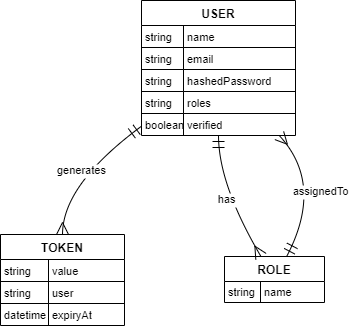

The diagram above was exported from draw.io. Its source (the exported page's mxGraphModel, read from the mxfile embedded in the PNG):
<mxGraphModel dx="1658" dy="820" grid="1" gridSize="10" guides="1" tooltips="1" connect="1" arrows="1" fold="1" page="1" pageScale="1" pageWidth="827" pageHeight="1169" math="0" shadow="0">
  <root>
    <mxCell id="WIyWlLk6GJQsqaUBKTNV-0" />
    <mxCell id="WIyWlLk6GJQsqaUBKTNV-1" parent="WIyWlLk6GJQsqaUBKTNV-0" />
    <mxCell id="6uhCNuMv75wiliLWxyor-0" value="USER" style="shape=table;startSize=25;container=1;collapsible=0;childLayout=tableLayout;fixedRows=1;rowLines=1;fontStyle=1;align=center;resizeLast=1;" vertex="1" parent="WIyWlLk6GJQsqaUBKTNV-1">
      <mxGeometry x="311" y="80" width="154" height="135" as="geometry" />
    </mxCell>
    <mxCell id="6uhCNuMv75wiliLWxyor-1" style="shape=tableRow;horizontal=0;startSize=0;swimlaneHead=0;swimlaneBody=0;fillColor=none;collapsible=0;dropTarget=0;points=[[0,0.5],[1,0.5]];portConstraint=eastwest;top=0;left=0;right=0;bottom=0;" vertex="1" parent="6uhCNuMv75wiliLWxyor-0">
      <mxGeometry y="25" width="154" height="22" as="geometry" />
    </mxCell>
    <mxCell id="6uhCNuMv75wiliLWxyor-2" value="string" style="shape=partialRectangle;connectable=0;fillColor=none;top=0;left=0;bottom=0;right=0;align=left;spacingLeft=2;overflow=hidden;fontSize=11;" vertex="1" parent="6uhCNuMv75wiliLWxyor-1">
      <mxGeometry width="42" height="22" as="geometry">
        <mxRectangle width="42" height="22" as="alternateBounds" />
      </mxGeometry>
    </mxCell>
    <mxCell id="6uhCNuMv75wiliLWxyor-3" value="name" style="shape=partialRectangle;connectable=0;fillColor=none;top=0;left=0;bottom=0;right=0;align=left;spacingLeft=2;overflow=hidden;fontSize=11;" vertex="1" parent="6uhCNuMv75wiliLWxyor-1">
      <mxGeometry x="42" width="112" height="22" as="geometry">
        <mxRectangle width="112" height="22" as="alternateBounds" />
      </mxGeometry>
    </mxCell>
    <mxCell id="6uhCNuMv75wiliLWxyor-4" style="shape=tableRow;horizontal=0;startSize=0;swimlaneHead=0;swimlaneBody=0;fillColor=none;collapsible=0;dropTarget=0;points=[[0,0.5],[1,0.5]];portConstraint=eastwest;top=0;left=0;right=0;bottom=0;" vertex="1" parent="6uhCNuMv75wiliLWxyor-0">
      <mxGeometry y="47" width="154" height="22" as="geometry" />
    </mxCell>
    <mxCell id="6uhCNuMv75wiliLWxyor-5" value="string" style="shape=partialRectangle;connectable=0;fillColor=none;top=0;left=0;bottom=0;right=0;align=left;spacingLeft=2;overflow=hidden;fontSize=11;" vertex="1" parent="6uhCNuMv75wiliLWxyor-4">
      <mxGeometry width="42" height="22" as="geometry">
        <mxRectangle width="42" height="22" as="alternateBounds" />
      </mxGeometry>
    </mxCell>
    <mxCell id="6uhCNuMv75wiliLWxyor-6" value="email" style="shape=partialRectangle;connectable=0;fillColor=none;top=0;left=0;bottom=0;right=0;align=left;spacingLeft=2;overflow=hidden;fontSize=11;" vertex="1" parent="6uhCNuMv75wiliLWxyor-4">
      <mxGeometry x="42" width="112" height="22" as="geometry">
        <mxRectangle width="112" height="22" as="alternateBounds" />
      </mxGeometry>
    </mxCell>
    <mxCell id="6uhCNuMv75wiliLWxyor-7" style="shape=tableRow;horizontal=0;startSize=0;swimlaneHead=0;swimlaneBody=0;fillColor=none;collapsible=0;dropTarget=0;points=[[0,0.5],[1,0.5]];portConstraint=eastwest;top=0;left=0;right=0;bottom=0;" vertex="1" parent="6uhCNuMv75wiliLWxyor-0">
      <mxGeometry y="69" width="154" height="22" as="geometry" />
    </mxCell>
    <mxCell id="6uhCNuMv75wiliLWxyor-8" value="string" style="shape=partialRectangle;connectable=0;fillColor=none;top=0;left=0;bottom=0;right=0;align=left;spacingLeft=2;overflow=hidden;fontSize=11;" vertex="1" parent="6uhCNuMv75wiliLWxyor-7">
      <mxGeometry width="42" height="22" as="geometry">
        <mxRectangle width="42" height="22" as="alternateBounds" />
      </mxGeometry>
    </mxCell>
    <mxCell id="6uhCNuMv75wiliLWxyor-9" value="hashedPassword" style="shape=partialRectangle;connectable=0;fillColor=none;top=0;left=0;bottom=0;right=0;align=left;spacingLeft=2;overflow=hidden;fontSize=11;" vertex="1" parent="6uhCNuMv75wiliLWxyor-7">
      <mxGeometry x="42" width="112" height="22" as="geometry">
        <mxRectangle width="112" height="22" as="alternateBounds" />
      </mxGeometry>
    </mxCell>
    <mxCell id="6uhCNuMv75wiliLWxyor-10" style="shape=tableRow;horizontal=0;startSize=0;swimlaneHead=0;swimlaneBody=0;fillColor=none;collapsible=0;dropTarget=0;points=[[0,0.5],[1,0.5]];portConstraint=eastwest;top=0;left=0;right=0;bottom=0;" vertex="1" parent="6uhCNuMv75wiliLWxyor-0">
      <mxGeometry y="91" width="154" height="22" as="geometry" />
    </mxCell>
    <mxCell id="6uhCNuMv75wiliLWxyor-11" value="string" style="shape=partialRectangle;connectable=0;fillColor=none;top=0;left=0;bottom=0;right=0;align=left;spacingLeft=2;overflow=hidden;fontSize=11;" vertex="1" parent="6uhCNuMv75wiliLWxyor-10">
      <mxGeometry width="42" height="22" as="geometry">
        <mxRectangle width="42" height="22" as="alternateBounds" />
      </mxGeometry>
    </mxCell>
    <mxCell id="6uhCNuMv75wiliLWxyor-12" value="roles" style="shape=partialRectangle;connectable=0;fillColor=none;top=0;left=0;bottom=0;right=0;align=left;spacingLeft=2;overflow=hidden;fontSize=11;" vertex="1" parent="6uhCNuMv75wiliLWxyor-10">
      <mxGeometry x="42" width="112" height="22" as="geometry">
        <mxRectangle width="112" height="22" as="alternateBounds" />
      </mxGeometry>
    </mxCell>
    <mxCell id="6uhCNuMv75wiliLWxyor-13" style="shape=tableRow;horizontal=0;startSize=0;swimlaneHead=0;swimlaneBody=0;fillColor=none;collapsible=0;dropTarget=0;points=[[0,0.5],[1,0.5]];portConstraint=eastwest;top=0;left=0;right=0;bottom=0;" vertex="1" parent="6uhCNuMv75wiliLWxyor-0">
      <mxGeometry y="113" width="154" height="22" as="geometry" />
    </mxCell>
    <mxCell id="6uhCNuMv75wiliLWxyor-14" value="boolean" style="shape=partialRectangle;connectable=0;fillColor=none;top=0;left=0;bottom=0;right=0;align=left;spacingLeft=2;overflow=hidden;fontSize=11;" vertex="1" parent="6uhCNuMv75wiliLWxyor-13">
      <mxGeometry width="42" height="22" as="geometry">
        <mxRectangle width="42" height="22" as="alternateBounds" />
      </mxGeometry>
    </mxCell>
    <mxCell id="6uhCNuMv75wiliLWxyor-15" value="verified" style="shape=partialRectangle;connectable=0;fillColor=none;top=0;left=0;bottom=0;right=0;align=left;spacingLeft=2;overflow=hidden;fontSize=11;" vertex="1" parent="6uhCNuMv75wiliLWxyor-13">
      <mxGeometry x="42" width="112" height="22" as="geometry">
        <mxRectangle width="112" height="22" as="alternateBounds" />
      </mxGeometry>
    </mxCell>
    <mxCell id="6uhCNuMv75wiliLWxyor-16" value="ROLE" style="shape=table;startSize=25;container=1;collapsible=0;childLayout=tableLayout;fixedRows=1;rowLines=1;fontStyle=1;align=center;resizeLast=1;" vertex="1" parent="WIyWlLk6GJQsqaUBKTNV-1">
      <mxGeometry x="394" y="336" width="100" height="46" as="geometry" />
    </mxCell>
    <mxCell id="6uhCNuMv75wiliLWxyor-17" style="shape=tableRow;horizontal=0;startSize=0;swimlaneHead=0;swimlaneBody=0;fillColor=none;collapsible=0;dropTarget=0;points=[[0,0.5],[1,0.5]];portConstraint=eastwest;top=0;left=0;right=0;bottom=0;" vertex="1" parent="6uhCNuMv75wiliLWxyor-16">
      <mxGeometry y="25" width="100" height="21" as="geometry" />
    </mxCell>
    <mxCell id="6uhCNuMv75wiliLWxyor-18" value="string" style="shape=partialRectangle;connectable=0;fillColor=none;top=0;left=0;bottom=0;right=0;align=left;spacingLeft=2;overflow=hidden;fontSize=11;" vertex="1" parent="6uhCNuMv75wiliLWxyor-17">
      <mxGeometry width="36" height="21" as="geometry">
        <mxRectangle width="36" height="21" as="alternateBounds" />
      </mxGeometry>
    </mxCell>
    <mxCell id="6uhCNuMv75wiliLWxyor-19" value="name" style="shape=partialRectangle;connectable=0;fillColor=none;top=0;left=0;bottom=0;right=0;align=left;spacingLeft=2;overflow=hidden;fontSize=11;" vertex="1" parent="6uhCNuMv75wiliLWxyor-17">
      <mxGeometry x="36" width="64" height="21" as="geometry">
        <mxRectangle width="64" height="21" as="alternateBounds" />
      </mxGeometry>
    </mxCell>
    <mxCell id="6uhCNuMv75wiliLWxyor-20" value="TOKEN" style="shape=table;startSize=25;container=1;collapsible=0;childLayout=tableLayout;fixedRows=1;rowLines=1;fontStyle=1;align=center;resizeLast=1;" vertex="1" parent="WIyWlLk6GJQsqaUBKTNV-1">
      <mxGeometry x="170" y="314" width="124" height="91" as="geometry" />
    </mxCell>
    <mxCell id="6uhCNuMv75wiliLWxyor-21" style="shape=tableRow;horizontal=0;startSize=0;swimlaneHead=0;swimlaneBody=0;fillColor=none;collapsible=0;dropTarget=0;points=[[0,0.5],[1,0.5]];portConstraint=eastwest;top=0;left=0;right=0;bottom=0;" vertex="1" parent="6uhCNuMv75wiliLWxyor-20">
      <mxGeometry y="25" width="124" height="22" as="geometry" />
    </mxCell>
    <mxCell id="6uhCNuMv75wiliLWxyor-22" value="string" style="shape=partialRectangle;connectable=0;fillColor=none;top=0;left=0;bottom=0;right=0;align=left;spacingLeft=2;overflow=hidden;fontSize=11;" vertex="1" parent="6uhCNuMv75wiliLWxyor-21">
      <mxGeometry width="48" height="22" as="geometry">
        <mxRectangle width="48" height="22" as="alternateBounds" />
      </mxGeometry>
    </mxCell>
    <mxCell id="6uhCNuMv75wiliLWxyor-23" value="value" style="shape=partialRectangle;connectable=0;fillColor=none;top=0;left=0;bottom=0;right=0;align=left;spacingLeft=2;overflow=hidden;fontSize=11;" vertex="1" parent="6uhCNuMv75wiliLWxyor-21">
      <mxGeometry x="48" width="76" height="22" as="geometry">
        <mxRectangle width="76" height="22" as="alternateBounds" />
      </mxGeometry>
    </mxCell>
    <mxCell id="6uhCNuMv75wiliLWxyor-24" style="shape=tableRow;horizontal=0;startSize=0;swimlaneHead=0;swimlaneBody=0;fillColor=none;collapsible=0;dropTarget=0;points=[[0,0.5],[1,0.5]];portConstraint=eastwest;top=0;left=0;right=0;bottom=0;" vertex="1" parent="6uhCNuMv75wiliLWxyor-20">
      <mxGeometry y="47" width="124" height="22" as="geometry" />
    </mxCell>
    <mxCell id="6uhCNuMv75wiliLWxyor-25" value="string" style="shape=partialRectangle;connectable=0;fillColor=none;top=0;left=0;bottom=0;right=0;align=left;spacingLeft=2;overflow=hidden;fontSize=11;" vertex="1" parent="6uhCNuMv75wiliLWxyor-24">
      <mxGeometry width="48" height="22" as="geometry">
        <mxRectangle width="48" height="22" as="alternateBounds" />
      </mxGeometry>
    </mxCell>
    <mxCell id="6uhCNuMv75wiliLWxyor-26" value="user" style="shape=partialRectangle;connectable=0;fillColor=none;top=0;left=0;bottom=0;right=0;align=left;spacingLeft=2;overflow=hidden;fontSize=11;" vertex="1" parent="6uhCNuMv75wiliLWxyor-24">
      <mxGeometry x="48" width="76" height="22" as="geometry">
        <mxRectangle width="76" height="22" as="alternateBounds" />
      </mxGeometry>
    </mxCell>
    <mxCell id="6uhCNuMv75wiliLWxyor-27" style="shape=tableRow;horizontal=0;startSize=0;swimlaneHead=0;swimlaneBody=0;fillColor=none;collapsible=0;dropTarget=0;points=[[0,0.5],[1,0.5]];portConstraint=eastwest;top=0;left=0;right=0;bottom=0;" vertex="1" parent="6uhCNuMv75wiliLWxyor-20">
      <mxGeometry y="69" width="124" height="22" as="geometry" />
    </mxCell>
    <mxCell id="6uhCNuMv75wiliLWxyor-28" value="datetime" style="shape=partialRectangle;connectable=0;fillColor=none;top=0;left=0;bottom=0;right=0;align=left;spacingLeft=2;overflow=hidden;fontSize=11;" vertex="1" parent="6uhCNuMv75wiliLWxyor-27">
      <mxGeometry width="48" height="22" as="geometry">
        <mxRectangle width="48" height="22" as="alternateBounds" />
      </mxGeometry>
    </mxCell>
    <mxCell id="6uhCNuMv75wiliLWxyor-29" value="expiryAt" style="shape=partialRectangle;connectable=0;fillColor=none;top=0;left=0;bottom=0;right=0;align=left;spacingLeft=2;overflow=hidden;fontSize=11;" vertex="1" parent="6uhCNuMv75wiliLWxyor-27">
      <mxGeometry x="48" width="76" height="22" as="geometry">
        <mxRectangle width="76" height="22" as="alternateBounds" />
      </mxGeometry>
    </mxCell>
    <mxCell id="6uhCNuMv75wiliLWxyor-30" value="generates" style="curved=1;startArrow=ERmandOne;startSize=10;;endArrow=ERmany;endSize=10;;exitX=0.0004517939183619115;exitY=0.9306919999453839;entryX=0.5001279154131489;entryY=0;rounded=0;" edge="1" parent="WIyWlLk6GJQsqaUBKTNV-1" source="6uhCNuMv75wiliLWxyor-0" target="6uhCNuMv75wiliLWxyor-20">
      <mxGeometry relative="1" as="geometry">
        <Array as="points">
          <mxPoint x="232" y="264" />
        </Array>
      </mxGeometry>
    </mxCell>
    <mxCell id="6uhCNuMv75wiliLWxyor-31" value="has" style="curved=1;startArrow=ERmandOne;startSize=10;;endArrow=ERmany;endSize=10;;exitX=0.5001544952392578;exitY=1;entryX=0.36471908207943554;entryY=0;rounded=0;" edge="1" parent="WIyWlLk6GJQsqaUBKTNV-1" source="6uhCNuMv75wiliLWxyor-0" target="6uhCNuMv75wiliLWxyor-16">
      <mxGeometry relative="1" as="geometry">
        <Array as="points">
          <mxPoint x="388" y="264" />
        </Array>
      </mxGeometry>
    </mxCell>
    <mxCell id="6uhCNuMv75wiliLWxyor-32" value="assignedTo" style="curved=1;startArrow=ERmandOne;startSize=10;;endArrow=ERmany;endSize=10;;exitX=0.6213698618035568;exitY=0;entryX=0.8943453799448979;entryY=1;rounded=0;" edge="1" parent="WIyWlLk6GJQsqaUBKTNV-1" source="6uhCNuMv75wiliLWxyor-16" target="6uhCNuMv75wiliLWxyor-0">
      <mxGeometry relative="1" as="geometry">
        <Array as="points">
          <mxPoint x="494" y="264" />
        </Array>
      </mxGeometry>
    </mxCell>
  </root>
</mxGraphModel>